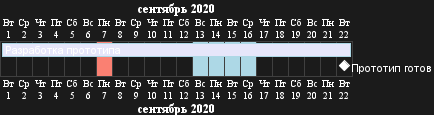

The diagram above was rendered by PlantUML. Its source (embedded in the PNG):
@startgantt
Project starts the 2020/09/01 
language ru

2020/09/07 is colored in salmon
2020/09/13 to 2020/09/16 are colored in lightblue

[Разработка прототипа] as [TASK1] lasts 22 days
[TASK1] is colored in Lavender/LightBlue
[Прототип готов] happens at [TASK1]'s end
@endgantt